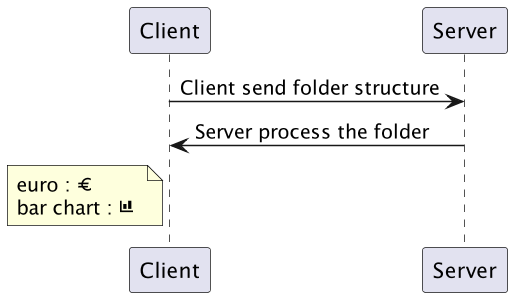

The diagram above was rendered by PlantUML. Its source (embedded in the PNG):
@startuml

scale 1.5

Client -> Server: Client send folder structure
Server -> Client: Server process the folder


note left of Client 
euro : <&euro>
bar chart : <&bar-chart> 
end note

@enduml